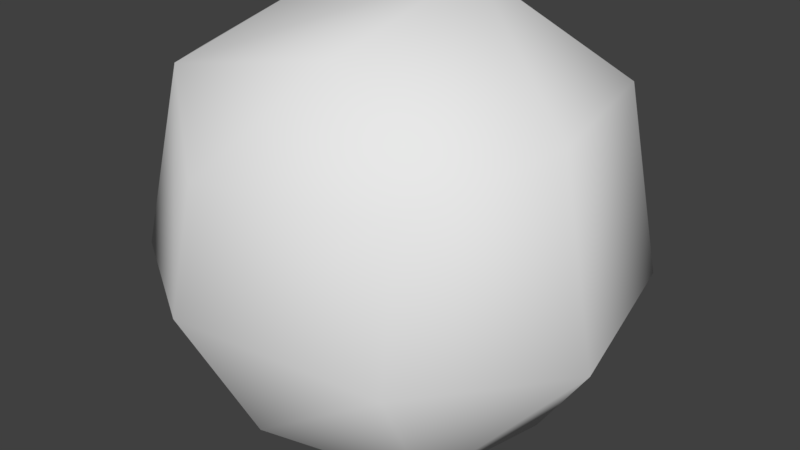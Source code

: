 # Source: 09.blend  (saved by Blender 2.79.0; exported with 4.5.12 LTS)
import bpy
from mathutils import Matrix  # noqa: F401  (used for matrix-valued properties, if any)

bpy.ops.wm.read_factory_settings(use_empty=True)
scene = bpy.context.scene
scene.name = 'Scene'

# ---- collections
col_collection_1 = bpy.data.collections.new('Collection 1'); scene.collection.children.link(col_collection_1)

# ---- materials (node trees are filled in below, after node groups)
mat_material = bpy.data.materials.new('Material')
mat_material.alpha_threshold = 0.0
mat_material.use_transparent_shadow = False
mat_material.roughness = 0.5
mat_material.line_color = (0.0, 0.0, 0.0, 1.0)

# ---- material node trees

# ---- world
world_world = bpy.data.worlds.new('World'); scene.world = world_world
world_world.color = (0.05088, 0.05088, 0.05088)
world_world.use_sun_shadow = False
world_world.sun_shadow_jitter_overblur = 0.0
world_world.cycles.sampling_method = 'MANUAL'

# ---- meshes
me_cube = bpy.data.meshes.new('Cube')
me_cube.from_pydata([(2.114, 1.884, -2.018), (2.114, -1.884, -2.018), (-2.114, -1.884, -2.018), (-2.114, 1.884, -2.018), (2.114, 1.884, 2.018), (2.114, -1.884, 2.018), (-2.114, -1.884, 2.018), (-2.114, 1.884, 2.018)], [], [(0, 1, 2, 3), (4, 7, 6, 5), (0, 4, 5, 1), (1, 5, 6, 2), (2, 6, 7, 3), (4, 0, 3, 7)])
me_cube.polygons.foreach_set('use_smooth', [True] * 6)
me_cube.materials.append(mat_material)
me_cube.use_remesh_preserve_volume = False
me_cube.use_remesh_preserve_attributes = False
me_cube.use_mirror_vertex_groups = False
me_cube.update()

# ---- objects
ob_cube = bpy.data.objects.new('Cube', me_cube)

# ---- transforms, parenting, visibility, modifiers, constraints
ob_cube.location = (0.0, 0.0, 0.0)
ob_cube.lock_rotations_4d = False
ob_cube.empty_display_type = 'ARROWS'
ob_cube.lineart.crease_threshold = 0.0
_m = ob_cube.modifiers.new('Subsurf', 'SUBSURF')
_m.uv_smooth = 'PRESERVE_CORNERS'
_m.quality = 2
_m.levels = 2
_m.show_only_control_edges = False
_m = ob_cube.modifiers.new('Displace', 'DISPLACE')
_m = ob_cube.modifiers.new('Decimate', 'DECIMATE')
_m.ratio = 0.3

# ---- collection membership
col_collection_1.objects.link(ob_cube)

# ---- scene / render settings (as saved in the file)
scene.frame_start = 1; scene.frame_end = 250; scene.frame_set(1)
scene.render.engine = 'BLENDER_EEVEE_NEXT'
scene.render.resolution_percentage = 50
scene.render.dither_intensity = 0.0
scene.cycles.use_denoising = False
scene.cycles.samples = 128
scene.cycles.sampling_pattern = 'TABULATED_SOBOL'
scene.cycles.use_adaptive_sampling = False
scene.cycles.use_light_tree = False
scene.cycles.blur_glossy = 0.0
scene.cycles.sample_clamp_indirect = 0.0
scene.view_settings.view_transform = 'Standard'
bpy.context.view_layer.update()

# ---- added for rendering (the .blend has no active camera and no usable light): camera, sun
cam_auto = bpy.data.cameras.new('AutoCamera')
cam_auto.lens = 50.0
cam_auto.sensor_width = 36.0
cam_auto.clip_end = 1000.0
ob_auto_camera = bpy.data.objects.new('AutoCamera', cam_auto)
scene.collection.objects.link(ob_auto_camera)
ob_auto_camera.location = (5.63611, -6.71006, 4.40757)
ob_auto_camera.rotation_euler = (1.09748, -7.21219e-08, 0.694738)
scene.camera = ob_auto_camera
light_auto_sun = bpy.data.lights.new('AutoSun', 'SUN')
light_auto_sun.energy = 3.0
light_auto_sun.angle = 0.0523599
ob_auto_sun = bpy.data.objects.new('AutoSun', light_auto_sun)
scene.collection.objects.link(ob_auto_sun)
ob_auto_sun.rotation_euler = (0.872665, 0.174533, 0.523599)
bpy.context.view_layer.update()
